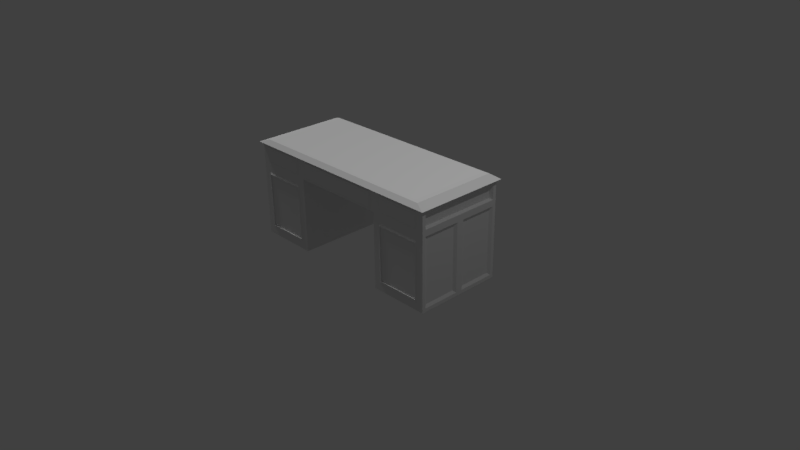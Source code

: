 # Source: Table.blend  (saved by Blender 2.77.0; exported with 4.5.12 LTS)
import bpy
from mathutils import Matrix  # noqa: F401  (used for matrix-valued properties, if any)

bpy.ops.wm.read_factory_settings(use_empty=True)
scene = bpy.context.scene
scene.name = 'Scene'

# ---- collections
col_collection_1 = bpy.data.collections.new('Collection 1'); scene.collection.children.link(col_collection_1)

# ---- materials (node trees are filled in below, after node groups)
mat_material = bpy.data.materials.new('Material')
mat_material.alpha_threshold = 0.0
mat_material.use_transparent_shadow = False
mat_material.roughness = 0.5
mat_material.line_color = (0.0, 0.0, 0.0, 1.0)

# ---- material node trees

# ---- world
world_world = bpy.data.worlds.new('World'); scene.world = world_world
world_world.color = (0.05088, 0.05088, 0.05088)
world_world.use_sun_shadow = False
world_world.sun_shadow_jitter_overblur = 0.0
world_world.cycles.sampling_method = 'MANUAL'

# ---- cameras
cam_camera = bpy.data.cameras.new('Camera')
cam_camera.clip_end = 100.0
cam_camera.lens = 35.0
cam_camera.sensor_width = 32.0
cam_camera.sensor_height = 18.0
cam_camera.ortho_scale = 7.314
cam_camera.dof.focus_distance = 0.0
cam_camera.dof.aperture_fstop = 128.0

# ---- lights
light_x = bpy.data.lights.new('Солнце', 'SUN')
light_x.transmission_factor = 0.0
light_x.angle = 0.1993
light_x.energy = 1.0
light_x.shadow_buffer_clip_start = 0.5
light_x.shadow_soft_size = 0.1
light_x.shadow_cascade_max_distance = 1000.0
light_lamp = bpy.data.lights.new('Lamp', 'POINT')
light_lamp.transmission_factor = 0.0
light_lamp.cutoff_distance = 30.0
light_lamp.energy = 100.0
light_lamp.shadow_buffer_clip_start = 1.001
light_lamp.shadow_soft_size = 0.1
light_lamp.shadow_maximum_resolution = 0.006
light_lamp.use_absolute_resolution = True

# ---- meshes
me_cube = bpy.data.meshes.new('Cube')
me_cube.from_pydata([(-1.455, -0.5556, -1.0), (-1.455, 0.6444, -1.0), (-1.455, -0.5556, 0.3), (-1.455, 0.6444, 0.3), (-0.6546, 0.6444, -1.0), (-0.6546, -0.5556, -1.0), (-0.6546, 0.6444, 0.3), (-0.6546, -0.5556, 0.3), (-0.6546, 0.6444, 0.3), (-1.455, -0.5556, 0.01299), (-1.455, 0.6444, 0.01299), (-0.6546, 0.6444, 0.01299), (-0.6546, -0.5556, 0.01299), (-0.6678, 0.6865, 0.3), (-1.494, 0.6865, 0.3), (-0.6678, -0.5976, 0.3), (-1.494, -0.5976, 0.3), (-0.6218, 0.6259, 0.3497), (-1.356, 0.6259, 0.3497), (-0.6218, -0.537, 0.3497), (-1.356, -0.537, 0.3497), (-0.5979, 0.588, 0.3537), (-1.285, 0.588, 0.3537), (-0.5979, -0.4991, 0.3537), (-1.285, -0.4991, 0.3537), (-0.745, -0.5556, -0.8855), (-1.364, -0.5556, -0.8855), (-0.745, -0.5556, -0.1015), (-1.364, -0.5556, -0.1015), (-0.765, -0.5681, -0.8602), (-1.344, -0.5681, -0.8602), (-0.765, -0.5681, -0.1268), (-1.344, -0.5681, -0.1268), (-0.765, -0.5525, -0.8602), (-1.344, -0.5525, -0.8602), (-0.765, -0.5525, -0.1268), (-1.344, -0.5525, -0.1268), (-1.358, -0.5556, 0.0477), (-1.358, -0.5556, 0.2653), (-0.7513, -0.5556, 0.2653), (-0.7513, -0.5556, 0.0477), (-1.342, -0.5675, 0.06209), (-1.342, -0.5675, 0.2509), (-0.7669, -0.5675, 0.2509), (-0.7669, -0.5675, 0.06209), (-0.6049, -0.5556, 0.2688), (-0.6049, -0.5556, 0.04417), (-0.5879, -0.572, 0.253), (-0.5879, -0.572, 0.06002), (-1.455, 0.04444, -1.0), (-1.455, 0.09114, -0.03252), (-1.455, 0.5978, -0.9545), (-1.455, 0.04444, 0.01299), (-1.455, 0.09114, -0.9545), (-1.455, 0.5978, -0.03252), (-1.455, -0.5105, -0.9539), (-1.455, -0.0006485, -0.9539), (-1.455, -0.5105, -0.0331), (-1.455, -0.0006485, -0.0331), (-1.43, 0.5608, -0.9191), (-1.43, 0.5608, -0.06794), (-1.43, 0.128, -0.06794), (-1.43, 0.128, -0.9191), (-1.43, -0.4733, -0.9185), (-1.43, -0.03779, -0.9185), (-1.43, -0.4733, -0.06848), (-1.43, -0.03779, -0.06848), (-1.455, -0.5083, 0.05176), (-1.455, -0.5083, 0.2696), (-1.455, 0.5972, 0.05176), (-1.455, 0.5972, 0.2696), (-1.455, 0.04444, 0.05176), (-1.417, -0.4781, 0.07216), (-1.417, -0.4781, 0.239), (-1.417, 0.5669, 0.07216), (-1.417, 0.5669, 0.239), (-1.417, 0.04444, 0.07216), (-0.7202, 0.6444, -0.9055), (-1.389, 0.6444, -0.9055), (-1.389, 0.6444, -0.01667), (-1.389, 0.6444, 0.2352), (-0.7202, 0.6444, 0.2352), (-0.7202, 0.6444, -0.01667), (-0.7704, 0.6749, -0.8525), (-1.339, 0.6749, -0.8525), (-1.339, 0.6749, -0.03332), (-1.339, 0.6749, 0.1988), (-0.7704, 0.6749, 0.1988), (-0.7704, 0.6749, -0.03332), (-0.7704, 0.6431, -0.8525), (-1.339, 0.6431, -0.8525), (-1.339, 0.6431, -0.03332), (-1.339, 0.6431, 0.1988), (-0.7704, 0.6431, 0.1988), (-0.7704, 0.6431, -0.03332), (1.455, -0.5556, -1.0), (1.455, 0.6444, -1.0), (1.455, -0.5556, 0.3), (1.455, 0.6444, 0.3), (0.6546, 0.6444, -1.0), (0.6546, -0.5556, -1.0), (0.6546, 0.6444, 0.3), (0.6546, -0.5556, 0.3), (0.6546, 0.6444, 0.3), (1.455, -0.5556, 0.01299), (1.455, 0.6444, 0.01299), (0.6546, 0.6444, 0.01299), (0.6546, -0.5556, 0.01299), (0.6678, 0.6865, 0.3), (1.494, 0.6865, 0.3), (0.6678, -0.5976, 0.3), (1.494, -0.5976, 0.3), (0.6218, 0.6259, 0.3497), (1.356, 0.6259, 0.3497), (0.6218, -0.537, 0.3497), (1.356, -0.537, 0.3497), (0.5979, 0.588, 0.3537), (1.285, 0.588, 0.3537), (0.5979, -0.4991, 0.3537), (1.285, -0.4991, 0.3537), (0.745, -0.5556, -0.8855), (1.364, -0.5556, -0.8855), (0.745, -0.5556, -0.1015), (1.364, -0.5556, -0.1015), (0.765, -0.5681, -0.8602), (1.344, -0.5681, -0.8602), (0.765, -0.5681, -0.1268), (1.344, -0.5681, -0.1268), (0.765, -0.5525, -0.8602), (1.344, -0.5525, -0.8602), (0.765, -0.5525, -0.1268), (1.344, -0.5525, -0.1268), (1.358, -0.5556, 0.0477), (1.358, -0.5556, 0.2653), (0.7513, -0.5556, 0.2653), (0.7513, -0.5556, 0.0477), (1.342, -0.5675, 0.06209), (1.342, -0.5675, 0.2509), (0.7669, -0.5675, 0.2509), (0.7669, -0.5675, 0.06209), (0.6049, -0.5556, 0.2688), (0.6049, -0.5556, 0.04417), (0.5879, -0.572, 0.253), (0.5879, -0.572, 0.06002), (1.455, 0.04444, -1.0), (1.455, 0.09114, -0.03252), (1.455, 0.5978, -0.9545), (1.455, 0.04444, 0.01299), (1.455, 0.09114, -0.9545), (1.455, 0.5978, -0.03252), (1.455, -0.5105, -0.9539), (1.455, -0.0006485, -0.9539), (1.455, -0.5105, -0.0331), (1.455, -0.0006485, -0.0331), (1.43, 0.5608, -0.9191), (1.43, 0.5608, -0.06794), (1.43, 0.128, -0.06794), (1.43, 0.128, -0.9191), (1.43, -0.4733, -0.9185), (1.43, -0.03779, -0.9185), (1.43, -0.4733, -0.06848), (1.43, -0.03779, -0.06848), (1.455, -0.5083, 0.05176), (1.455, -0.5083, 0.2696), (1.455, 0.5972, 0.05176), (1.455, 0.5972, 0.2696), (1.455, 0.04444, 0.05176), (1.417, -0.4781, 0.07216), (1.417, -0.4781, 0.239), (1.417, 0.5669, 0.07216), (1.417, 0.5669, 0.239), (1.417, 0.04444, 0.07216), (0.7202, 0.6444, -0.9055), (1.389, 0.6444, -0.9055), (1.389, 0.6444, -0.01667), (1.389, 0.6444, 0.2352), (0.7202, 0.6444, 0.2352), (0.7202, 0.6444, -0.01667), (0.7704, 0.6749, -0.8525), (1.339, 0.6749, -0.8525), (1.339, 0.6749, -0.03332), (1.339, 0.6749, 0.1988), (0.7704, 0.6749, 0.1988), (0.7704, 0.6749, -0.03332), (0.7704, 0.6431, -0.8525), (1.339, 0.6431, -0.8525), (1.339, 0.6431, -0.03332), (1.339, 0.6431, 0.1988), (0.7704, 0.6431, 0.1988), (0.7704, 0.6431, -0.03332)], [], [(4, 5, 0, 49, 1), (7, 2, 38, 39), (52, 9, 67, 71), (78, 79, 85, 84), (13, 108, 101, 6), (2, 7, 15, 16), (11, 12, 5, 4), (102, 110, 15, 7), (3, 8, 81, 80), (52, 10, 54, 50), (5, 12, 27, 25), (13, 14, 18, 17), (3, 2, 16, 14), (6, 3, 14, 13), (18, 20, 24, 22), (8, 103, 106, 11), (16, 15, 19, 20), (110, 114, 19, 15), (14, 16, 20, 18), (21, 22, 24, 23), (17, 112, 108, 13), (17, 18, 22, 21), (20, 19, 23, 24), (28, 26, 30, 32), (0, 5, 25, 26), (9, 0, 26, 28), (12, 9, 28, 27), (30, 29, 33, 34), (26, 25, 29, 30), (27, 28, 32, 31), (25, 27, 31, 29), (33, 35, 36, 34), (31, 32, 36, 35), (29, 31, 35, 33), (32, 30, 34, 36), (40, 39, 43, 44), (2, 9, 37, 38), (12, 7, 39, 40), (9, 12, 40, 37), (44, 43, 42, 41), (38, 37, 41, 42), (37, 40, 44, 41), (39, 38, 42, 43), (23, 118, 116, 21), (7, 12, 46, 45), (107, 141, 46, 12), (45, 46, 48, 47), (48, 143, 142, 47), (52, 49, 56, 58), (58, 56, 64, 66), (49, 52, 50, 53), (1, 49, 53, 51), (10, 1, 51, 54), (53, 50, 61, 62), (9, 52, 58, 57), (0, 9, 57, 55), (49, 0, 55, 56), (62, 61, 60, 59), (65, 66, 64, 63), (54, 51, 59, 60), (55, 57, 65, 63), (51, 53, 62, 59), (50, 54, 60, 61), (57, 58, 66, 65), (56, 55, 63, 64), (69, 71, 76, 74), (10, 52, 71, 69), (9, 2, 68, 67), (2, 3, 70, 68), (3, 10, 69, 70), (72, 73, 75, 74, 76), (70, 69, 74, 75), (71, 67, 72, 76), (68, 70, 75, 73), (67, 68, 73, 72), (11, 4, 77, 82), (1, 10, 79, 78), (10, 3, 80, 79), (8, 11, 82, 81), (4, 1, 78, 77), (88, 83, 89, 94), (77, 78, 84, 83), (81, 82, 88, 87), (79, 80, 86, 85), (82, 77, 83, 88), (80, 81, 87, 86), (93, 94, 89, 90, 91, 92), (86, 87, 93, 92), (83, 84, 90, 89), (84, 85, 91, 90), (87, 88, 94, 93), (85, 86, 92, 91), (47, 142, 140, 45), (45, 140, 102, 7), (114, 118, 23, 19), (21, 116, 112, 17), (11, 106, 107, 12), (99, 96, 144, 95, 100), (102, 134, 133, 97), (147, 166, 162, 104), (173, 179, 180, 174), (97, 111, 110, 102), (106, 99, 100, 107), (98, 175, 176, 103), (147, 145, 149, 105), (100, 120, 122, 107), (108, 112, 113, 109), (98, 109, 111, 97), (101, 108, 109, 98), (113, 117, 119, 115), (111, 115, 114, 110), (109, 113, 115, 111), (116, 118, 119, 117), (112, 116, 117, 113), (115, 119, 118, 114), (123, 127, 125, 121), (95, 121, 120, 100), (104, 123, 121, 95), (107, 122, 123, 104), (125, 129, 128, 124), (121, 125, 124, 120), (122, 126, 127, 123), (120, 124, 126, 122), (128, 129, 131, 130), (126, 130, 131, 127), (124, 128, 130, 126), (127, 131, 129, 125), (135, 139, 138, 134), (97, 133, 132, 104), (107, 135, 134, 102), (104, 132, 135, 107), (139, 136, 137, 138), (133, 137, 136, 132), (132, 136, 139, 135), (134, 138, 137, 133), (102, 140, 141, 107), (140, 142, 143, 141), (147, 153, 151, 144), (153, 161, 159, 151), (144, 148, 145, 147), (96, 146, 148, 144), (105, 149, 146, 96), (148, 157, 156, 145), (104, 152, 153, 147), (95, 150, 152, 104), (144, 151, 150, 95), (157, 154, 155, 156), (160, 158, 159, 161), (149, 155, 154, 146), (150, 158, 160, 152), (146, 154, 157, 148), (145, 156, 155, 149), (152, 160, 161, 153), (151, 159, 158, 150), (164, 169, 171, 166), (105, 164, 166, 147), (104, 162, 163, 97), (97, 163, 165, 98), (98, 165, 164, 105), (167, 171, 169, 170, 168), (165, 170, 169, 164), (166, 171, 167, 162), (163, 168, 170, 165), (162, 167, 168, 163), (106, 177, 172, 99), (96, 173, 174, 105), (105, 174, 175, 98), (103, 176, 177, 106), (99, 172, 173, 96), (183, 189, 184, 178), (172, 178, 179, 173), (176, 182, 183, 177), (174, 180, 181, 175), (177, 183, 178, 172), (175, 181, 182, 176), (188, 187, 186, 185, 184, 189), (181, 187, 188, 182), (178, 184, 185, 179), (179, 185, 186, 180), (182, 188, 189, 183), (180, 186, 187, 181), (141, 143, 48, 46)])
me_cube.materials.append(mat_material)
me_cube.use_remesh_preserve_volume = False
me_cube.use_remesh_preserve_attributes = False
me_cube.use_mirror_vertex_groups = False
me_cube.update()

# ---- objects
ob_x = bpy.data.objects.new('Солнце', light_x)
ob_cube = bpy.data.objects.new('Cube', me_cube)
ob_lamp = bpy.data.objects.new('Lamp', light_lamp)
ob_camera = bpy.data.objects.new('Camera', cam_camera)

# ---- transforms, parenting, visibility, modifiers, constraints
ob_x.location = (0.0, 0.0, 0.0)
ob_x.rotation_euler = (0.0, -0.5023, 0.0)
ob_x.lineart.crease_threshold = 0.0
ob_cube.location = (0.0, 0.0, 1.0)
ob_cube.lock_rotations_4d = False
ob_cube.empty_display_type = 'ARROWS'
ob_cube.lineart.crease_threshold = 0.0
ob_lamp.location = (4.076, 1.005, 5.904)
ob_lamp.rotation_euler = (0.6503, 0.05522, 1.866)
ob_lamp.lock_rotations_4d = False
ob_lamp.empty_display_type = 'ARROWS'
ob_lamp.color = (0.0, 0.0, 0.0, 0.0)
ob_lamp.lineart.crease_threshold = 0.0
ob_camera.location = (7.481, -6.508, 5.344)
ob_camera.rotation_euler = (1.109, 0.01082, 0.8149)
ob_camera.lock_rotations_4d = False
ob_camera.empty_display_type = 'ARROWS'
ob_camera.color = (0.0, 0.0, 0.0, 0.0)
ob_camera.display_type = 'WIRE'
ob_camera.lineart.crease_threshold = 0.0

# ---- collection membership
col_collection_1.objects.link(ob_x)
col_collection_1.objects.link(ob_cube)
col_collection_1.objects.link(ob_lamp)
col_collection_1.objects.link(ob_camera)

# ---- scene / render settings (as saved in the file)
scene.camera = ob_camera
scene.frame_start = 1; scene.frame_end = 250; scene.frame_set(1)
scene.render.engine = 'BLENDER_EEVEE_NEXT'
scene.render.resolution_percentage = 50
scene.render.dither_intensity = 0.0
scene.cycles.use_denoising = False
scene.cycles.samples = 128
scene.cycles.sampling_pattern = 'TABULATED_SOBOL'
scene.cycles.light_sampling_threshold = 0.0
scene.cycles.use_adaptive_sampling = False
scene.cycles.use_light_tree = False
scene.cycles.blur_glossy = 0.0
scene.cycles.sample_clamp_indirect = 0.0
scene.view_settings.view_transform = 'Standard'
bpy.context.view_layer.update()
